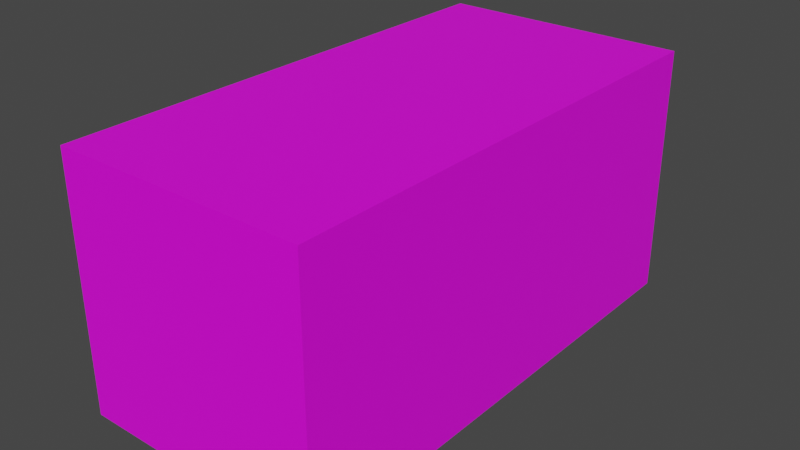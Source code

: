 # Source: container_01.blend  (saved by Blender 2.83.20; exported with 4.5.12 LTS)
import bpy
from mathutils import Matrix  # noqa: F401  (used for matrix-valued properties, if any)

bpy.ops.wm.read_factory_settings(use_empty=True)
scene = bpy.context.scene
scene.name = 'Scene'

# ---- collections
col_collection = bpy.data.collections.new('Collection'); scene.collection.children.link(col_collection)

# ---- images (referenced by path relative to the original .blend; pixels are not part of the script)
import os
ASSET_DIR = os.environ.get("B2B_ASSET_DIR", "")  # directory of the original .blend (textures are referenced by path, not embedded)
HERE = os.path.dirname(os.path.abspath(__file__))  # packed textures are extracted next to this script under _unpacked/

def load_image(name, relpath, width, height, colorspace="sRGB"):
    """Load a texture the original file referenced (path relative to the .blend, or extracted next to this script)."""
    p = next((c for c in (os.path.join(HERE, relpath), os.path.join(ASSET_DIR, relpath)) if relpath and os.path.exists(c)), "")
    if p:
        img = bpy.data.images.load(p, check_existing=True)
        img.name = name
    else:  # same state as the original file: an image datablock whose file is absent (Cycles renders it pink)
        img = bpy.data.images.new(name, width, height)
        img.source = "FILE"
        img.filepath = "//" + (relpath or name)
    img.colorspace_settings.name = colorspace
    return img
img_material_001_base_color = load_image('Material.001 Base Color', 'container_albedo.png', 1024, 1024, 'sRGB')

# ---- materials (node trees are filled in below, after node groups)
mat_material_001 = bpy.data.materials.new('Material.001')
mat_material_001.use_transparent_shadow = False

# ---- material node trees
mat_material_001.use_nodes = True; mat_material_001.node_tree.nodes.clear()
_N = mat_material_001.node_tree.nodes; _L = mat_material_001.node_tree.links
n0 = _N.new('ShaderNodeBsdfPrincipled'); n0.name = 'Principled BSDF'; n0.location = (10, 300)
n0.distribution = 'GGX'
n0.subsurface_method = 'BURLEY'
n0.inputs[3].default_value = 1.45
n0.inputs[27].default_value = (0.0, 0.0, 0.0, 1.0)
n0.inputs[28].default_value = 1.0
n1 = _N.new('ShaderNodeOutputMaterial'); n1.name = 'Material Output'; n1.location = (300, 300)
n2 = _N.new('ShaderNodeTexImage'); n2.name = 'Image Texture'; n2.location = (-280, 280)
n2.image = img_material_001_base_color
n2.interpolation = 'Closest'
_L.new(n0.outputs[0], n1.inputs[0])
_L.new(n2.outputs[0], n0.inputs[0])
n1.is_active_output = True

# ---- world
world_world = bpy.data.worlds.new('World'); scene.world = world_world
world_world.use_nodes = True; world_world.node_tree.nodes.clear()
_N = world_world.node_tree.nodes; _L = world_world.node_tree.links
n0 = _N.new('ShaderNodeOutputWorld'); n0.name = 'World Output'; n0.location = (300, 300)
n1 = _N.new('ShaderNodeBackground'); n1.name = 'Background'; n1.location = (10, 300)
n1.inputs[0].default_value = (0.05088, 0.05088, 0.05088, 1.0)
_L.new(n1.outputs[0], n0.inputs[0])
n0.is_active_output = True
world_world.color = (0.05088, 0.05088, 0.05088)
world_world.use_sun_shadow = False
world_world.sun_shadow_jitter_overblur = 0.0

# ---- meshes
me_cube_001 = bpy.data.meshes.new('Cube.001')
me_cube_001.from_pydata([(-1.0, -2.0, 0.0), (-1.0, -2.0, 2.0), (-1.0, 2.0, 0.0), (-1.0, 2.0, 2.0), (1.0, -2.0, 0.0), (1.0, -2.0, 2.0), (1.0, 2.0, 0.0), (1.0, 2.0, 2.0)], [], [(0, 1, 3, 2), (2, 3, 7, 6), (6, 7, 5, 4), (4, 5, 1, 0), (7, 3, 1, 5)])
_uv = me_cube_001.uv_layers.new(name='UVMap')
_uv.uv.foreach_set('vector', [0.0, 1.0, 0.0, 0.6719, 0.6719, 0.6719, 0.6719, 1.0, 1.0, 0.3438, 0.6719, 0.3438, 0.6719, 0.0, 1.0, 0.0, 0.6719, 0.0, 0.6719, 0.3438, 0.0, 0.3438, 0.0, 0.0, 1.0, 0.3438, 0.6719, 0.3438, 0.6719, 0.0, 1.0, 0.0, 0.6719, 0.3438, 0.6719, 0.6719, 0.0, 0.6719, 0.0, 0.3438])
me_cube_001.materials.append(mat_material_001)
me_cube_001.use_remesh_fix_poles = True
me_cube_001.use_remesh_preserve_attributes = False
me_cube_001.use_mirror_vertex_groups = False
me_cube_001.update()

# ---- objects
ob_container = bpy.data.objects.new('container', me_cube_001)

# ---- transforms, parenting, visibility, modifiers, constraints
ob_container.location = (0.0, 0.0, 0.0)
ob_container.lineart.crease_threshold = 0.0

# ---- collection membership
col_collection.objects.link(ob_container)

# ---- scene / render settings (as saved in the file)
scene.frame_start = 1; scene.frame_end = 250; scene.frame_set(0)
scene.render.engine = 'BLENDER_EEVEE_NEXT'
scene.cycles.use_denoising = False
scene.cycles.samples = 128
scene.cycles.sampling_pattern = 'TABULATED_SOBOL'
scene.cycles.use_adaptive_sampling = False
scene.cycles.use_light_tree = False
scene.view_settings.view_transform = 'Filmic'
bpy.context.view_layer.update()

# ---- added for rendering (the .blend has no active camera and no usable light): camera, sun
cam_auto = bpy.data.cameras.new('AutoCamera')
cam_auto.lens = 50.0
cam_auto.sensor_width = 36.0
cam_auto.clip_end = 1000.0
ob_auto_camera = bpy.data.objects.new('AutoCamera', cam_auto)
scene.collection.objects.link(ob_auto_camera)
ob_auto_camera.location = (4.53266, -5.43919, 4.62613)
ob_auto_camera.rotation_euler = (1.09748, -7.21219e-08, 0.694738)
scene.camera = ob_auto_camera
light_auto_sun = bpy.data.lights.new('AutoSun', 'SUN')
light_auto_sun.energy = 3.0
light_auto_sun.angle = 0.0523599
ob_auto_sun = bpy.data.objects.new('AutoSun', light_auto_sun)
scene.collection.objects.link(ob_auto_sun)
ob_auto_sun.rotation_euler = (0.872665, 0.174533, 0.523599)
bpy.context.view_layer.update()
